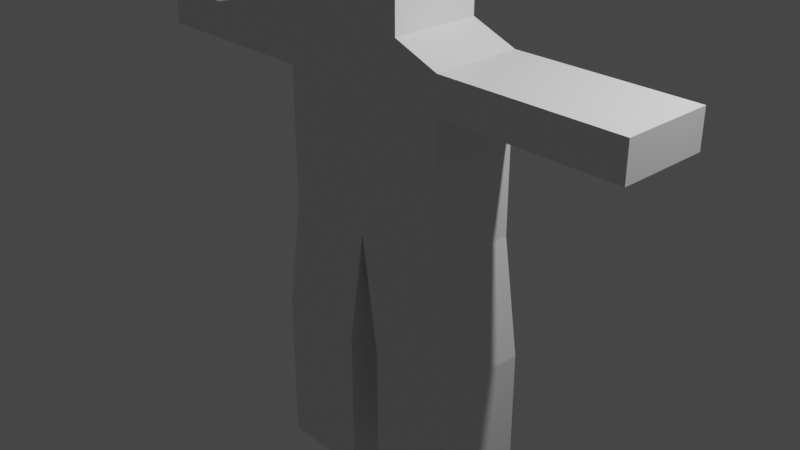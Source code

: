 # Source: man.blend  (saved by Blender 3.2.14; exported with 4.5.12 LTS)
import bpy
from mathutils import Matrix  # noqa: F401  (used for matrix-valued properties, if any)

bpy.ops.wm.read_factory_settings(use_empty=True)
scene = bpy.context.scene
scene.name = 'Scene'

# ---- collections
col_collection = bpy.data.collections.new('Collection'); scene.collection.children.link(col_collection)

# ---- materials (node trees are filled in below, after node groups)
mat_material = bpy.data.materials.new('Material')
mat_material.alpha_threshold = 0.0
mat_material.use_transparent_shadow = False
mat_material.line_color = (0.0, 0.0, 0.0, 1.0)

# ---- material node trees
mat_material.use_nodes = True; mat_material.node_tree.nodes.clear()
_N = mat_material.node_tree.nodes; _L = mat_material.node_tree.links
n0 = _N.new('ShaderNodeOutputMaterial'); n0.name = 'Material Output'; n0.location = (300, 300)
n1 = _N.new('ShaderNodeBsdfPrincipled'); n1.name = 'Principled BSDF'; n1.location = (10, 300)
n1.distribution = 'GGX'
n1.subsurface_method = 'RANDOM_WALK_SKIN'
n1.inputs[2].default_value = 0.4
n1.inputs[3].default_value = 1.45
n1.inputs[27].default_value = (0.0, 0.0, 0.0, 1.0)
n1.inputs[28].default_value = 1.0
_L.new(n1.outputs[0], n0.inputs[0])
n0.is_active_output = True

# ---- world
world_world = bpy.data.worlds.new('World'); scene.world = world_world
world_world.use_nodes = True; world_world.node_tree.nodes.clear()
_N = world_world.node_tree.nodes; _L = world_world.node_tree.links
n0 = _N.new('ShaderNodeOutputWorld'); n0.name = 'World Output'; n0.location = (300, 300)
n1 = _N.new('ShaderNodeBackground'); n1.name = 'Background'; n1.location = (10, 300)
n1.inputs[0].default_value = (0.05088, 0.05088, 0.05088, 1.0)
_L.new(n1.outputs[0], n0.inputs[0])
n0.is_active_output = True
world_world.color = (0.05088, 0.05088, 0.05088)
world_world.use_sun_shadow = False
world_world.sun_shadow_jitter_overblur = 0.0

# ---- cameras
cam_camera = bpy.data.cameras.new('Camera')
cam_camera.clip_end = 100.0
cam_camera.ortho_scale = 7.314

# ---- lights
light_light = bpy.data.lights.new('Light', 'POINT')
light_light.transmission_factor = 0.0
light_light.energy = 1000.0
light_light.shadow_soft_size = 0.1
light_light.shadow_maximum_resolution = 0.006
light_light.use_absolute_resolution = True

# ---- meshes
me_man = bpy.data.meshes.new('Man')
me_man.from_pydata([(1.0, 0.5, 1.9), (1.0, 0.5, 0.0), (1.0, -0.5, 1.9), (1.0, -0.5, 0.0), (-1.0, 0.5, 1.9), (-1.0, 0.5, 0.0), (-1.0, -0.5, 1.9), (-1.0, -0.5, 0.0), (0.0, 0.5, 0.0), (0.0, -0.5, 1.9), (0.0, -0.5, 0.0), (0.0, 0.5, 1.9), (-1.2, 0.5, -1.3), (-1.2, -0.5, -1.3), (-0.2, 0.5, -1.3), (-0.2, -0.5, -1.3), (-1.2, 0.5, -3.0), (-1.2, -0.5, -3.0), (-0.2, 0.5, -3.0), (-0.2, -0.5, -3.0), (1.2, 0.5, -1.3), (1.2, -0.5, -1.3), (0.2, 0.5, -1.3), (0.2, -0.5, -1.3), (1.2, 0.5, -3.0), (1.2, -0.5, -3.0), (0.2, 0.5, -3.0), (0.2, -0.5, -3.0), (1.0, 0.5, 1.5), (-1.0, -0.5, 1.5), (1.0, -0.5, 1.5), (-1.0, 0.5, 1.5), (0.0, 0.5, 1.5), (0.0, -0.5, 1.5), (3.0, 0.5, 1.9), (3.0, -0.5, 1.9), (3.0, 0.5, 1.5), (3.0, -0.5, 1.5), (-3.0, 0.5, 1.9), (-3.0, -0.5, 1.9), (-3.0, -0.5, 1.5), (-3.0, 0.5, 1.5), (0.48, 0.5, 2.1), (0.48, -0.5, 2.1), (-0.48, 0.5, 2.1), (-0.48, -0.5, 2.1), (0.0, -0.5, 2.1), (0.0, 0.5, 2.1), (0.48, 0.5, 3.0), (0.48, -0.5, 3.0), (-0.48, 0.5, 3.0), (-0.48, -0.5, 3.0), (0.0, -0.5, 3.0), (0.0, 0.5, 3.0), (-2.0, 0.5, 1.5), (-2.0, 0.5, 1.9), (-2.0, -0.5, 1.9), (-2.0, -0.5, 1.5), (2.0, 0.5, 1.9), (2.0, 0.5, 1.5), (2.0, -0.5, 1.5), (2.0, -0.5, 1.9)], [], [(11, 4, 44, 47), (33, 9, 6, 29), (55, 54, 41, 38), (3, 10, 23, 21), (59, 58, 34, 36), (32, 11, 0, 28), (31, 4, 11, 32), (8, 10, 15, 14), (30, 2, 9, 33), (6, 9, 46, 45), (12, 14, 18, 16), (7, 5, 12, 13), (10, 7, 13, 15), (5, 8, 14, 12), (16, 18, 19, 17), (15, 13, 17, 19), (13, 12, 16, 17), (14, 15, 19, 18), (23, 22, 26, 27), (10, 8, 22, 23), (1, 3, 21, 20), (8, 1, 20, 22), (26, 24, 25, 27), (20, 21, 25, 24), (22, 20, 24, 26), (21, 23, 27, 25), (3, 30, 33, 10), (5, 31, 32, 8), (8, 32, 28, 1), (1, 28, 30, 3), (7, 29, 31, 5), (10, 33, 29, 7), (36, 34, 35, 37), (60, 59, 36, 37), (58, 61, 35, 34), (61, 60, 37, 35), (40, 39, 38, 41), (56, 55, 38, 39), (54, 57, 40, 41), (57, 56, 39, 40), (42, 47, 53, 48), (47, 44, 50, 53), (9, 2, 43, 46), (4, 6, 45, 44), (2, 0, 42, 43), (0, 11, 47, 42), (53, 50, 51, 52), (48, 53, 52, 49), (43, 42, 48, 49), (46, 43, 49, 52), (44, 45, 51, 50), (45, 46, 52, 51), (29, 6, 56, 57), (31, 29, 57, 54), (6, 4, 55, 56), (4, 31, 54, 55), (2, 30, 60, 61), (0, 2, 61, 58), (30, 28, 59, 60), (28, 0, 58, 59)])
_uv = me_man.uv_layers.new(name='UVMap')
_uv.uv.foreach_set('vector', [0.625, 0.375, 0.625, 0.25, 0.625, 0.25, 0.625, 0.375, 0.5, 0.875, 0.625, 0.875, 0.625, 1.0, 0.5, 1.0, 0.625, 0.25, 0.5, 0.25, 0.5, 0.25, 0.625, 0.25, 0.375, 0.75, 0.375, 0.875, 0.375, 0.875, 0.375, 0.75, 0.5, 0.5, 0.625, 0.5, 0.625, 0.5, 0.5, 0.5, 0.5, 0.375, 0.625, 0.375, 0.625, 0.5, 0.5, 0.5, 0.5, 0.25, 0.625, 0.25, 0.625, 0.375, 0.5, 0.375, 0.25, 0.5, 0.25, 0.75, 0.25, 0.75, 0.25, 0.5, 0.5, 0.75, 0.625, 0.75, 0.625, 0.875, 0.5, 0.875, 0.625, 1.0, 0.625, 0.875, 0.625, 0.875, 0.625, 1.0, 0.375, 0.25, 0.375, 0.375, 0.375, 0.375, 0.375, 0.25, 0.375, 0.0, 0.375, 0.25, 0.375, 0.25, 0.375, 0.0, 0.375, 0.875, 0.375, 1.0, 0.375, 1.0, 0.375, 0.875, 0.375, 0.25, 0.375, 0.375, 0.375, 0.375, 0.375, 0.25, 0.125, 0.5, 0.25, 0.5, 0.25, 0.75, 0.125, 0.75, 0.375, 0.875, 0.375, 1.0, 0.375, 1.0, 0.375, 0.875, 0.375, 0.0, 0.375, 0.25, 0.375, 0.25, 0.375, 0.0, 0.25, 0.5, 0.25, 0.75, 0.25, 0.75, 0.25, 0.5, 0.25, 0.75, 0.25, 0.5, 0.25, 0.5, 0.25, 0.75, 0.25, 0.75, 0.25, 0.5, 0.25, 0.5, 0.25, 0.75, 0.375, 0.5, 0.375, 0.75, 0.375, 0.75, 0.375, 0.5, 0.375, 0.375, 0.375, 0.5, 0.375, 0.5, 0.375, 0.375, 0.25, 0.5, 0.375, 0.5, 0.375, 0.75, 0.25, 0.75, 0.375, 0.5, 0.375, 0.75, 0.375, 0.75, 0.375, 0.5, 0.375, 0.375, 0.375, 0.5, 0.375, 0.5, 0.375, 0.375, 0.375, 0.75, 0.375, 0.875, 0.375, 0.875, 0.375, 0.75, 0.375, 0.75, 0.5, 0.75, 0.5, 0.875, 0.375, 0.875, 0.375, 0.25, 0.5, 0.25, 0.5, 0.375, 0.375, 0.375, 0.375, 0.375, 0.5, 0.375, 0.5, 0.5, 0.375, 0.5, 0.375, 0.5, 0.5, 0.5, 0.5, 0.75, 0.375, 0.75, 0.375, 0.0, 0.5, 0.0, 0.5, 0.25, 0.375, 0.25, 0.375, 0.875, 0.5, 0.875, 0.5, 1.0, 0.375, 1.0, 0.5, 0.5, 0.625, 0.5, 0.625, 0.75, 0.5, 0.75, 0.5, 0.75, 0.5, 0.5, 0.5, 0.5, 0.5, 0.75, 0.625, 0.5, 0.625, 0.75, 0.625, 0.75, 0.625, 0.5, 0.625, 0.75, 0.5, 0.75, 0.5, 0.75, 0.625, 0.75, 0.5, 0.0, 0.625, 0.0, 0.625, 0.25, 0.5, 0.25, 0.875, 0.75, 0.875, 0.5, 0.875, 0.5, 0.875, 0.75, 0.5, 0.25, 0.5, 0.0, 0.5, 0.0, 0.5, 0.25, 0.5, 1.0, 0.625, 1.0, 0.625, 1.0, 0.5, 1.0, 0.625, 0.5, 0.625, 0.375, 0.625, 0.375, 0.625, 0.5, 0.625, 0.375, 0.625, 0.25, 0.625, 0.25, 0.625, 0.375, 0.625, 0.875, 0.625, 0.75, 0.625, 0.75, 0.625, 0.875, 0.875, 0.5, 0.875, 0.75, 0.875, 0.75, 0.875, 0.5, 0.625, 0.75, 0.625, 0.5, 0.625, 0.5, 0.625, 0.75, 0.625, 0.5, 0.625, 0.375, 0.625, 0.375, 0.625, 0.5, 0.75, 0.5, 0.875, 0.5, 0.875, 0.75, 0.75, 0.75, 0.625, 0.5, 0.75, 0.5, 0.75, 0.75, 0.625, 0.75, 0.625, 0.75, 0.625, 0.5, 0.625, 0.5, 0.625, 0.75, 0.625, 0.875, 0.625, 0.75, 0.625, 0.75, 0.625, 0.875, 0.875, 0.5, 0.875, 0.75, 0.875, 0.75, 0.875, 0.5, 0.625, 1.0, 0.625, 0.875, 0.625, 0.875, 0.625, 1.0, 0.5, 1.0, 0.625, 1.0, 0.625, 1.0, 0.5, 1.0, 0.5, 0.25, 0.5, 0.0, 0.5, 0.0, 0.5, 0.25, 0.875, 0.75, 0.875, 0.5, 0.875, 0.5, 0.875, 0.75, 0.625, 0.25, 0.5, 0.25, 0.5, 0.25, 0.625, 0.25, 0.625, 0.75, 0.5, 0.75, 0.5, 0.75, 0.625, 0.75, 0.625, 0.5, 0.625, 0.75, 0.625, 0.75, 0.625, 0.5, 0.5, 0.75, 0.5, 0.5, 0.5, 0.5, 0.5, 0.75, 0.5, 0.5, 0.625, 0.5, 0.625, 0.5, 0.5, 0.5])
me_man.materials.append(mat_material)
me_man.use_mirror_vertex_groups = False
me_man.update()
arm_armature = bpy.data.armatures.new('Armature')  # bones are not reproduced

# ---- objects
ob_manmesh = bpy.data.objects.new('ManMesh', me_man)
ob_light = bpy.data.objects.new('Light', light_light)
ob_camera = bpy.data.objects.new('Camera', cam_camera)
ob_armature = bpy.data.objects.new('Armature', arm_armature)

# ---- transforms, parenting, visibility, modifiers, constraints
ob_manmesh.parent = ob_armature
ob_manmesh.location = (0.0, 0.0, 0.0)
ob_manmesh.lock_rotations_4d = False
ob_manmesh.empty_display_type = 'ARROWS'
ob_manmesh.lineart.crease_threshold = 0.0
_vg = ob_manmesh.vertex_groups.new(name='BaseBone')
for _i, _w in zip([1, 3, 5, 7, 8, 10, 14, 22, 32], [0.1014, 0.01236, 0.07668, 0.006855, 1.0, 0.2491, 0.03713, 0.05194, 0.0182]): _vg.add([_i], _w, 'REPLACE')
_vg = ob_manmesh.vertex_groups.new(name='Spine')
for _i, _w in zip([9, 10, 11, 32, 33, 43, 44, 46, 47], [0.1858, 0.2429, 0.1839, 0.7748, 0.7831, 0.01622, 0.01558, 0.06545, 0.06478]): _vg.add([_i], _w, 'REPLACE')
_vg = ob_manmesh.vertex_groups.new(name='Head')
for _i, _w in zip([2, 4, 9, 11, 32, 33, 42, 43, 44, 45, 46, 47, 48, 49, 50, 51, 52, 53], [0.05717, 0.05717, 0.711, 0.711, 0.0881, 0.08812, 0.3261, 0.6971, 0.6971, 0.3261, 0.777, 0.777, 0.8893, 0.9385, 0.9385, 0.8893, 0.9531, 0.9531]): _vg.add([_i], _w, 'REPLACE')
_vg = ob_manmesh.vertex_groups.new(name='LeftShoulder')
for _i, _w in zip([0, 2, 11, 28, 30, 32, 42, 43, 47, 48, 49], [0.4971, 0.4528, 0.05989, 0.4697, 0.4651, 0.008846, 0.5083, 0.1326, 0.1272, 0.07762, 0.002505]): _vg.add([_i], _w, 'REPLACE')
_vg = ob_manmesh.vertex_groups.new(name='LeftArm')
for _i, _w in zip([0, 2, 28, 30, 34, 35, 36, 37, 42, 43, 58, 59, 60, 61], [0.4633, 0.4652, 0.4762, 0.4752, 0.05821, 0.0684, 0.06842, 0.05823, 0.1255, 0.1064, 0.4827, 0.4833, 0.483, 0.483]): _vg.add([_i], _w, 'REPLACE')
_vg = ob_manmesh.vertex_groups.new(name='LeftHand')
for _i, _w in zip([34, 35, 36, 37, 58, 59, 60, 61], [0.9395, 0.9289, 0.9289, 0.9395, 0.4984, 0.4979, 0.4982, 0.4981]): _vg.add([_i], _w, 'REPLACE')
_vg = ob_manmesh.vertex_groups.new(name='RightShoulder')
for _i, _w in zip([4, 6, 9, 29, 31, 33, 44, 45, 46, 50, 51], [0.4528, 0.497, 0.05989, 0.4696, 0.4651, 0.008866, 0.1326, 0.5083, 0.1272, 0.002504, 0.07762]): _vg.add([_i], _w, 'REPLACE')
_vg = ob_manmesh.vertex_groups.new(name='RightArm')
for _i, _w in zip([4, 6, 29, 31, 38, 39, 40, 41, 44, 45, 54, 55, 56, 57], [0.4651, 0.4633, 0.4762, 0.4751, 0.0684, 0.05821, 0.06842, 0.05823, 0.1064, 0.1255, 0.483, 0.483, 0.4827, 0.4833]): _vg.add([_i], _w, 'REPLACE')
_vg = ob_manmesh.vertex_groups.new(name='RightHand')
for _i, _w in zip([38, 39, 40, 41, 54, 55, 56, 57], [0.9289, 0.9395, 0.9289, 0.9395, 0.4982, 0.4981, 0.4984, 0.4979]): _vg.add([_i], _w, 'REPLACE')
_vg = ob_manmesh.vertex_groups.new(name='RightHip')
for _i, _w in zip([10], [0.239]): _vg.add([_i], _w, 'REPLACE')
_vg = ob_manmesh.vertex_groups.new(name='RightLeg')
for _i, _w in zip([5, 7, 12, 13, 14, 15, 16, 17, 18, 19], [0.8581, 0.8387, 0.52, 0.5244, 0.8713, 0.8597, 0.04155, 0.03393, 0.06059, 0.06636]): _vg.add([_i], _w, 'REPLACE')
_vg = ob_manmesh.vertex_groups.new(name='RightFoot')
for _i, _w in zip([7, 12, 13, 14, 15, 16, 17, 18, 19], [0.0006625, 0.4744, 0.4736, 0.08123, 0.08573, 0.9534, 0.9573, 0.9363, 0.9298]): _vg.add([_i], _w, 'REPLACE')
_vg = ob_manmesh.vertex_groups.new(name='LeftHip')
for _i, _w in zip([10], [0.239]): _vg.add([_i], _w, 'REPLACE')
_vg = ob_manmesh.vertex_groups.new(name='LeftLeg')
for _i, _w in zip([1, 3, 20, 21, 22, 23, 24, 25, 26, 27], [0.8163, 0.8321, 0.5238, 0.5193, 0.8598, 0.8721, 0.03386, 0.04147, 0.06637, 0.06063]): _vg.add([_i], _w, 'REPLACE')
_vg = ob_manmesh.vertex_groups.new(name='LeftFoot')
for _i, _w in zip([1, 20, 21, 22, 23, 24, 25, 26, 27], [0.007189, 0.4736, 0.4745, 0.08518, 0.08087, 0.9573, 0.9534, 0.9298, 0.9363]): _vg.add([_i], _w, 'REPLACE')
_m = ob_manmesh.modifiers.new('Armature', 'ARMATURE')
_m.object = ob_armature
ob_light.location = (4.076, 1.005, 5.904)
ob_light.rotation_euler = (0.6503, 0.05522, 1.866)
ob_light.lock_rotations_4d = False
ob_light.empty_display_type = 'ARROWS'
ob_light.color = (0.0, 0.0, 0.0, 0.0)
ob_light.lineart.crease_threshold = 0.0
ob_camera.location = (7.359, -6.926, 4.958)
ob_camera.rotation_euler = (1.109, 0.0, 0.8149)
ob_camera.lock_rotations_4d = False
ob_camera.empty_display_type = 'ARROWS'
ob_camera.color = (0.0, 0.0, 0.0, 0.0)
ob_camera.display_type = 'WIRE'
ob_camera.lineart.crease_threshold = 0.0
ob_armature.location = (0.0, 0.0, 0.0)

# ---- collection membership
col_collection.objects.link(ob_manmesh)
col_collection.objects.link(ob_light)
col_collection.objects.link(ob_camera)
col_collection.objects.link(ob_armature)

# ---- scene / render settings (as saved in the file)
scene.camera = ob_camera
scene.frame_start = 1; scene.frame_end = 3; scene.frame_set(1)
scene.render.engine = 'BLENDER_EEVEE_NEXT'
scene.cycles.sampling_pattern = 'TABULATED_SOBOL'
scene.cycles.use_light_tree = False
scene.view_settings.view_transform = 'Filmic'
bpy.context.view_layer.update()
